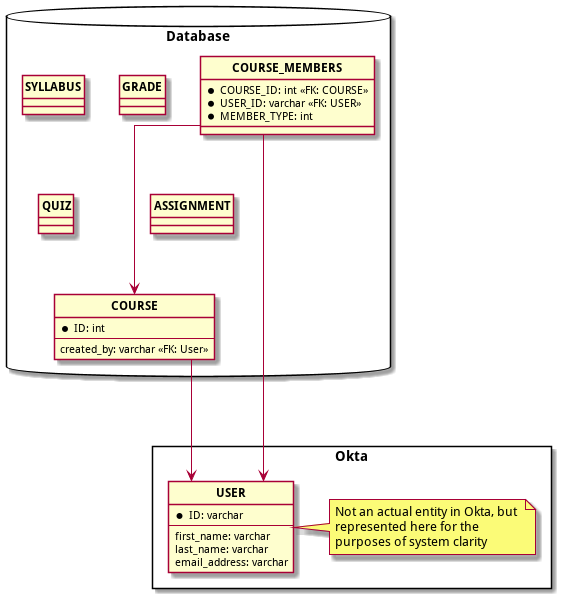

The diagram above was rendered by PlantUML. Its source (embedded in the PNG):
@startuml
skinparam WrapWidth 200
skinparam MaxMessageSize 200

' hide "E" circle around all entities
hide circle

' avoid problems with angled crows feet
skinparam linetype ortho

package Okta <<Rectangle>> {
    entity "**USER**" as u {
        * ID: varchar
        --
        first_name: varchar
        last_name: varchar
        email_address: varchar
    }
    note right
        Not an actual entity in Okta, but represented here for the purposes of system clarity
    end note
}

package Database <<Database>> {
    entity "**COURSE**" as c {
        * ID: int
        --
        created_by: varchar <<FK: User>>
    }

    entity "**COURSE_MEMBERS**" as cm {
        * COURSE_ID: int <<FK: COURSE>>
        * USER_ID: varchar <<FK: USER>>
        * MEMBER_TYPE: int
    }


    entity "**SYLLABUS**" as s {}
    entity "**GRADE**" as g {}
    entity "**QUIZ**" as q {}
    entity "**ASSIGNMENT**" as a{}
}

cm ---> u
cm ---> c
c ---> u
@enduml